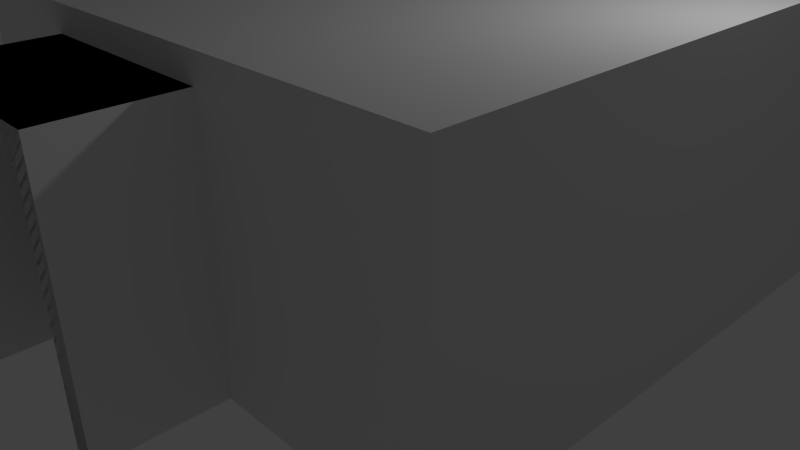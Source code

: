 # Source: StorageRoom.blend  (saved by Blender 2.70.0; exported with 4.5.12 LTS)
import bpy
from mathutils import Matrix  # noqa: F401  (used for matrix-valued properties, if any)

bpy.ops.wm.read_factory_settings(use_empty=True)
scene = bpy.context.scene
scene.name = 'Scene'

# ---- collections
col_collection_1 = bpy.data.collections.new('Collection 1'); scene.collection.children.link(col_collection_1)

# ---- materials (node trees are filled in below, after node groups)
mat_material = bpy.data.materials.new('Material')
mat_material.alpha_threshold = 0.0
mat_material.use_transparent_shadow = False
mat_material.roughness = 0.5
mat_material.line_color = (0.0, 0.0, 0.0, 1.0)

# ---- material node trees

# ---- world
world_world = bpy.data.worlds.new('World'); scene.world = world_world
world_world.color = (0.05088, 0.05088, 0.05088)
world_world.use_sun_shadow = False
world_world.sun_shadow_jitter_overblur = 0.0
world_world.cycles.sampling_method = 'MANUAL'
world_world.cycles.sample_map_resolution = 256

# ---- cameras
cam_camera = bpy.data.cameras.new('Camera')
cam_camera.clip_end = 100.0
cam_camera.lens = 35.0
cam_camera.sensor_width = 32.0
cam_camera.sensor_height = 18.0
cam_camera.ortho_scale = 7.314
cam_camera.dof.focus_distance = 0.0
cam_camera.dof.aperture_fstop = 128.0

# ---- lights
light_lamp = bpy.data.lights.new('Lamp', 'POINT')
light_lamp.transmission_factor = 0.0
light_lamp.cutoff_distance = 30.0
light_lamp.energy = 100.0
light_lamp.shadow_buffer_clip_start = 1.001
light_lamp.shadow_soft_size = 0.1
light_lamp.shadow_maximum_resolution = 0.006
light_lamp.use_absolute_resolution = True
light_lamp.cycles.use_multiple_importance_sampling = False

# ---- meshes
me_cube_005 = bpy.data.meshes.new('Cube.005')
me_cube_005.from_pydata([(-4.446, -1.0, 3.178), (-4.446, 1.0, 3.178), (-4.446, 1.0, 0.007674), (-4.446, 0.8003, 0.007674), (-4.446, 0.8003, 2.822), (-4.446, -0.8003, 2.822), (-4.446, -0.8003, 0.007674), (-4.446, -1.0, 0.007674), (-2.446, -1.0, 3.178), (-2.446, -1.0, 0.007674), (-2.446, 1.0, 3.178), (-2.446, 1.0, 0.007674), (-2.446, 0.8003, 0.007674), (-2.446, -0.8003, 0.007674), (-2.446, -0.8003, 2.822), (-2.446, 0.8003, 2.822)], [], [(0, 1, 2, 3, 4, 5, 6, 7), (8, 0, 7, 9), (8, 10, 1, 0), (1, 10, 11, 2), (3, 2, 11, 12), (7, 6, 13, 9), (10, 8, 9, 13, 14, 15, 12, 11), (4, 3, 12, 15), (15, 14, 5, 4), (14, 13, 6, 5)])
me_cube_005.use_remesh_preserve_volume = False
me_cube_005.use_remesh_preserve_attributes = False
me_cube_005.use_mirror_vertex_groups = False
me_cube_005.update()
me_cube_001 = bpy.data.meshes.new('Cube.001')
me_cube_001.from_pydata([(-1.0, -1.0, 1.674), (-1.0, 1.0, 1.674), (-1.0, 1.0, -1.496), (-1.0, 0.8003, -1.496), (-1.0, 0.8003, 1.319), (-1.0, -0.8003, 1.319), (-1.0, -0.8003, -1.496), (-1.0, -1.0, -1.496), (1.0, -1.0, 1.674), (1.0, -1.0, -1.496), (1.0, 1.0, 1.674), (1.0, 1.0, -1.496), (1.0, 0.8003, -1.496), (1.0, -0.8003, -1.496), (1.0, -0.8003, 1.319), (1.0, 0.8003, 1.319)], [], [(0, 1, 2, 3, 4, 5, 6, 7), (8, 0, 7, 9), (8, 10, 1, 0), (1, 10, 11, 2), (3, 2, 11, 12), (7, 6, 13, 9), (10, 8, 9, 13, 14, 15, 12, 11), (4, 3, 12, 15), (15, 14, 5, 4), (14, 13, 6, 5)])
me_cube_001.use_remesh_preserve_volume = False
me_cube_001.use_remesh_preserve_attributes = False
me_cube_001.use_mirror_vertex_groups = False
me_cube_001.update()
me_cube = bpy.data.meshes.new('Cube')
me_cube.from_pydata([(1.283, 2.566, -0.1569), (1.283, -0.9623, -0.1569), (-0.9623, -0.9623, -0.1569), (-0.9623, 2.566, -0.1569), (1.283, 2.566, 0.9658), (1.283, -0.9623, 0.9658), (-0.9623, -0.9623, 0.9658), (-0.9623, 2.566, 0.9658), (1.283, 0.3333, -0.1569), (1.283, -0.3333, -0.1569), (-0.9623, -0.3333, -0.1569), (-0.9623, 0.3333, -0.1569), (1.283, 0.3333, 0.9658), (1.283, -0.3333, 0.9658), (-0.9623, -0.3333, 0.9658), (-0.9623, 0.3333, 0.9658), (1.283, 2.566, 0.8215), (1.283, -0.9623, 0.8215), (-0.9623, -0.9623, 0.8215), (-0.9623, 2.566, 0.8215), (1.283, 0.3333, 0.8215), (1.283, -0.3333, 0.8215), (-0.9623, -0.3333, 0.8215), (-0.9623, 0.3333, 0.8215), (0.3683, 2.566, -0.1569), (-0.3802, 2.566, -0.1569), (0.3683, -0.9623, -0.1569), (-0.3802, -0.9623, -0.1569), (0.3683, 2.566, 0.9658), (-0.3802, 2.566, 0.9658), (0.3683, -0.9623, 0.9658), (-0.3802, -0.9623, 0.9658), (0.3683, 0.3333, -0.1569), (-0.3802, 0.3333, -0.1569), (0.3683, -0.3333, -0.1569), (-0.3802, -0.3333, -0.1569), (-0.3802, -0.9623, 0.8215), (0.3683, -0.9623, 0.8215), (-0.3802, 2.566, 0.8215), (0.3683, 2.566, 0.8215)], [], [(35, 10, 2, 27), (21, 17, 5, 13), (36, 18, 6, 31), (23, 19, 7, 15), (38, 19, 3, 25), (25, 3, 11, 33), (33, 11, 10, 35), (16, 20, 12, 4), (20, 21, 13, 12), (18, 22, 14, 6), (9, 1, 17, 21), (27, 2, 18, 36), (11, 3, 19, 23), (29, 7, 19, 38), (0, 8, 20, 16), (9, 34, 26, 1), (2, 10, 22, 18), (14, 22, 23, 15), (29, 31, 6, 14, 15, 7), (34, 35, 27, 26), (17, 37, 30, 5), (37, 36, 31, 30), (16, 39, 24, 0), (0, 24, 32, 8), (24, 25, 33, 32), (8, 32, 34, 9), (32, 33, 35, 34), (1, 26, 37, 17), (4, 28, 39, 16), (28, 29, 38, 39), (13, 5, 30, 28, 4, 12), (28, 30, 31, 29), (8, 9, 21, 20), (11, 23, 22, 10), (25, 24, 39, 38)])
me_cube.materials.append(mat_material)
me_cube.use_remesh_preserve_volume = False
me_cube.use_remesh_preserve_attributes = False
me_cube.use_mirror_vertex_groups = False
me_cube.update()

# ---- objects
ob_door_000 = bpy.data.objects.new('dOOR.000', me_cube_005)
ob_door_001 = bpy.data.objects.new('dOOR.001', me_cube_001)
ob_cube = bpy.data.objects.new('Cube', me_cube)
ob_lamp = bpy.data.objects.new('Lamp', light_lamp)
ob_camera = bpy.data.objects.new('Camera', cam_camera)

# ---- transforms, parenting, visibility, modifiers, constraints
ob_door_000.location = (0.0, 0.0, 0.0)
ob_door_000.rotation_euler = (0.0, -0.0, 1.571)
ob_door_000.scale = (1.0, 1.25, 1.0)
ob_door_000.lineart.crease_threshold = 0.0
ob_door_001.location = (2.205e-06, -3.446, 1.504)
ob_door_001.rotation_euler = (0.0, -0.0, 1.571)
ob_door_001.scale = (1.0, 1.25, 1.0)
ob_door_001.lineart.crease_threshold = 0.0
ob_cube.location = (0.0, 2.903e-06, 0.4891)
ob_cube.scale = (3.117, 3.117, 3.117)
ob_cube.lock_rotations_4d = False
ob_cube.empty_display_type = 'ARROWS'
ob_cube.lineart.crease_threshold = 0.0
ob_lamp.location = (4.076, 1.005, 5.904)
ob_lamp.rotation_euler = (0.6503, 0.05522, 1.866)
ob_lamp.lock_rotations_4d = False
ob_lamp.empty_display_type = 'ARROWS'
ob_lamp.color = (0.0, 0.0, 0.0, 0.0)
ob_lamp.lineart.crease_threshold = 0.0
ob_camera.location = (7.481, -6.508, 5.344)
ob_camera.rotation_euler = (1.109, 0.01082, 0.8149)
ob_camera.lock_rotations_4d = False
ob_camera.empty_display_type = 'ARROWS'
ob_camera.color = (0.0, 0.0, 0.0, 0.0)
ob_camera.display_type = 'WIRE'
ob_camera.lineart.crease_threshold = 0.0

# ---- collection membership
col_collection_1.objects.link(ob_door_000)
col_collection_1.objects.link(ob_door_001)
col_collection_1.objects.link(ob_cube)
col_collection_1.objects.link(ob_lamp)
col_collection_1.objects.link(ob_camera)

# ---- scene / render settings (as saved in the file)
scene.camera = ob_camera
scene.frame_start = 1; scene.frame_end = 250; scene.frame_set(1)
scene.render.engine = 'BLENDER_EEVEE_NEXT'
scene.render.resolution_percentage = 50
scene.render.dither_intensity = 0.0
scene.cycles.use_denoising = False
scene.cycles.samples = 10
scene.cycles.sampling_pattern = 'TABULATED_SOBOL'
scene.cycles.light_sampling_threshold = 0.0
scene.cycles.use_adaptive_sampling = False
scene.cycles.use_light_tree = False
scene.cycles.blur_glossy = 0.0
scene.cycles.volume_bounces = 1
scene.cycles.pixel_filter_type = 'GAUSSIAN'
scene.cycles.sample_clamp_indirect = 0.0
scene.view_settings.view_transform = 'Standard'
bpy.context.view_layer.update()
